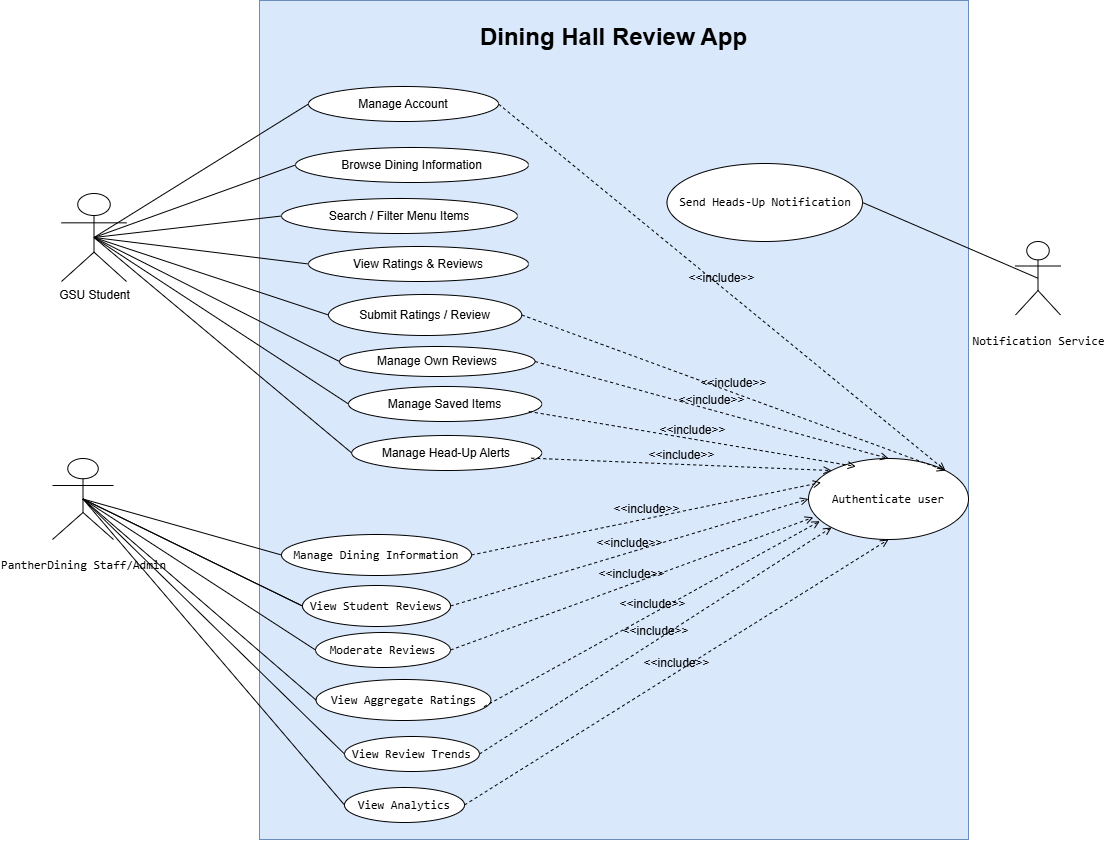

The diagram above was exported from draw.io. Its source (the exported page's mxGraphModel, read from the mxfile embedded in the PNG):
<mxGraphModel dx="2567" dy="878" grid="0" gridSize="10" guides="1" tooltips="1" connect="1" arrows="1" fold="1" page="1" pageScale="1" pageWidth="850" pageHeight="1100" background="light-dark(#FFFFFF,#FFFFFF)" math="0" shadow="0">
  <root>
    <mxCell id="0" />
    <mxCell id="1" parent="0" />
    <mxCell id="owDzLn40SR6dJU1Eyzdy-1" parent="1" style="html=1;whiteSpace=wrap;verticalAlign=top;fillColor=#dae8fc;strokeColor=#6c8ebf;" value="&lt;h1&gt;Dining Hall Review App&lt;/h1&gt;" vertex="1">
      <mxGeometry height="839" width="709" x="-14" y="31" as="geometry" />
    </mxCell>
    <mxCell id="owDzLn40SR6dJU1Eyzdy-2" parent="1" style="shape=umlActor;verticalLabelPosition=bottom;verticalAlign=top;html=1;" value="&lt;pre dir=&quot;ltr&quot;&gt;&lt;code&gt;PantherDining Staff/Admin&lt;/code&gt;&lt;/pre&gt;" vertex="1">
      <mxGeometry height="81" width="61" x="-221" y="489" as="geometry" />
    </mxCell>
    <mxCell id="owDzLn40SR6dJU1Eyzdy-9" parent="1" style="ellipse;whiteSpace=wrap;html=1;" value="&lt;pre dir=&quot;ltr&quot;&gt;&lt;code&gt;Manage Dining Information&lt;/code&gt;&lt;/pre&gt;" vertex="1">
      <mxGeometry height="41" width="190" x="8" y="565" as="geometry" />
    </mxCell>
    <mxCell id="owDzLn40SR6dJU1Eyzdy-10" parent="1" style="ellipse;whiteSpace=wrap;html=1;" value="&lt;pre dir=&quot;ltr&quot;&gt;&lt;code&gt;Moderate Reviews&lt;/code&gt;&lt;/pre&gt;" vertex="1">
      <mxGeometry height="35" width="135" x="42" y="663" as="geometry" />
    </mxCell>
    <mxCell id="owDzLn40SR6dJU1Eyzdy-11" parent="1" style="ellipse;whiteSpace=wrap;html=1;" value="&lt;pre dir=&quot;ltr&quot;&gt;&lt;code&gt;View Review Trends&lt;/code&gt;&lt;/pre&gt;" vertex="1">
      <mxGeometry height="35" width="135" x="71" y="767" as="geometry" />
    </mxCell>
    <mxCell id="owDzLn40SR6dJU1Eyzdy-12" parent="1" style="ellipse;whiteSpace=wrap;html=1;" value="&lt;pre dir=&quot;ltr&quot;&gt;&lt;code&gt;View Aggregate Ratings&lt;/code&gt;&lt;/pre&gt;" vertex="1">
      <mxGeometry height="41" width="175" x="42.5" y="710" as="geometry" />
    </mxCell>
    <mxCell id="owDzLn40SR6dJU1Eyzdy-13" parent="1" style="ellipse;whiteSpace=wrap;html=1;" value="&lt;pre dir=&quot;ltr&quot;&gt;&lt;code&gt;Authenticate user&lt;/code&gt;&lt;/pre&gt;" vertex="1">
      <mxGeometry height="81" width="160" x="535" y="489" as="geometry" />
    </mxCell>
    <mxCell id="owDzLn40SR6dJU1Eyzdy-14" parent="1" style="ellipse;whiteSpace=wrap;html=1;" value="&lt;pre dir=&quot;ltr&quot;&gt;&lt;code&gt;View Analytics&lt;/code&gt;&lt;/pre&gt;" vertex="1">
      <mxGeometry height="35" width="120" x="71" y="818" as="geometry" />
    </mxCell>
    <mxCell id="owDzLn40SR6dJU1Eyzdy-16" edge="1" parent="1" source="owDzLn40SR6dJU1Eyzdy-2" style="endArrow=none;endFill=0;endSize=12;html=1;rounded=0;fontFamily=Helvetica;fontSize=12;fontColor=default;exitX=0.5;exitY=0.5;exitDx=0;exitDy=0;exitPerimeter=0;entryX=0;entryY=0.5;entryDx=0;entryDy=0;" target="owDzLn40SR6dJU1Eyzdy-9" value="">
      <mxGeometry relative="1" width="160" as="geometry">
        <mxPoint x="170.5" y="134.5" as="sourcePoint" />
        <mxPoint x="330.5" y="134.5" as="targetPoint" />
      </mxGeometry>
    </mxCell>
    <mxCell id="owDzLn40SR6dJU1Eyzdy-17" edge="1" parent="1" source="owDzLn40SR6dJU1Eyzdy-2" style="endArrow=none;endFill=0;endSize=12;html=1;rounded=0;fontFamily=Helvetica;fontSize=12;fontColor=default;exitX=0.5;exitY=0.5;exitDx=0;exitDy=0;exitPerimeter=0;entryX=0;entryY=0.5;entryDx=0;entryDy=0;" target="owDzLn40SR6dJU1Eyzdy-10" value="">
      <mxGeometry relative="1" width="160" as="geometry">
        <mxPoint x="205" y="254.5" as="sourcePoint" />
        <mxPoint x="365" y="254.5" as="targetPoint" />
      </mxGeometry>
    </mxCell>
    <mxCell id="owDzLn40SR6dJU1Eyzdy-18" edge="1" parent="1" source="owDzLn40SR6dJU1Eyzdy-2" style="endArrow=none;endFill=0;endSize=12;html=1;rounded=0;fontFamily=Helvetica;fontSize=12;fontColor=default;exitX=0.5;exitY=0.5;exitDx=0;exitDy=0;exitPerimeter=0;entryX=0;entryY=0.5;entryDx=0;entryDy=0;" target="owDzLn40SR6dJU1Eyzdy-15" value="">
      <mxGeometry relative="1" width="160" as="geometry">
        <mxPoint x="191.5" y="194.5" as="sourcePoint" />
        <mxPoint x="351.5" y="194.5" as="targetPoint" />
      </mxGeometry>
    </mxCell>
    <mxCell id="owDzLn40SR6dJU1Eyzdy-20" edge="1" parent="1" source="owDzLn40SR6dJU1Eyzdy-2" style="endArrow=none;endFill=0;endSize=12;html=1;rounded=0;fontFamily=Helvetica;fontSize=12;fontColor=default;entryX=0;entryY=0.5;entryDx=0;entryDy=0;exitX=0.5;exitY=0.5;exitDx=0;exitDy=0;exitPerimeter=0;" target="owDzLn40SR6dJU1Eyzdy-12" value="">
      <mxGeometry relative="1" width="160" as="geometry">
        <mxPoint x="170.5" y="344.5" as="sourcePoint" />
        <mxPoint x="330.5" y="344.5" as="targetPoint" />
      </mxGeometry>
    </mxCell>
    <mxCell id="owDzLn40SR6dJU1Eyzdy-21" edge="1" parent="1" source="owDzLn40SR6dJU1Eyzdy-2" style="endArrow=none;endFill=0;endSize=12;html=1;rounded=0;fontFamily=Helvetica;fontSize=12;fontColor=default;entryX=0;entryY=0.5;entryDx=0;entryDy=0;exitX=0.5;exitY=0.5;exitDx=0;exitDy=0;exitPerimeter=0;" target="owDzLn40SR6dJU1Eyzdy-11" value="">
      <mxGeometry relative="1" width="160" as="geometry">
        <mxPoint x="240" y="390" as="sourcePoint" />
        <mxPoint x="400" y="390" as="targetPoint" />
      </mxGeometry>
    </mxCell>
    <mxCell id="owDzLn40SR6dJU1Eyzdy-23" edge="1" parent="1" source="owDzLn40SR6dJU1Eyzdy-2" style="endArrow=none;endFill=0;endSize=12;html=1;rounded=0;fontFamily=Helvetica;fontSize=12;fontColor=default;entryX=0;entryY=0.5;entryDx=0;entryDy=0;exitX=0.5;exitY=0.5;exitDx=0;exitDy=0;exitPerimeter=0;" target="owDzLn40SR6dJU1Eyzdy-14" value="">
      <mxGeometry relative="1" width="160" as="geometry">
        <mxPoint x="191.5" y="450" as="sourcePoint" />
        <mxPoint x="351.5" y="450" as="targetPoint" />
      </mxGeometry>
    </mxCell>
    <mxCell id="owDzLn40SR6dJU1Eyzdy-24" edge="1" parent="1" source="owDzLn40SR6dJU1Eyzdy-14" style="html=1;verticalAlign=bottom;labelBackgroundColor=none;endArrow=open;endFill=0;dashed=1;rounded=0;fontFamily=Helvetica;fontSize=12;fontColor=default;exitX=1;exitY=0.5;exitDx=0;exitDy=0;entryX=0.5;entryY=1;entryDx=0;entryDy=0;" target="owDzLn40SR6dJU1Eyzdy-13" value="&amp;lt;&amp;lt;include&amp;gt;&amp;gt;">
      <mxGeometry relative="1" width="160" as="geometry">
        <mxPoint x="540" y="430" as="sourcePoint" />
        <mxPoint x="700" y="430" as="targetPoint" />
      </mxGeometry>
    </mxCell>
    <mxCell id="owDzLn40SR6dJU1Eyzdy-25" edge="1" parent="1" source="owDzLn40SR6dJU1Eyzdy-9" style="html=1;verticalAlign=bottom;labelBackgroundColor=none;endArrow=open;endFill=0;dashed=1;rounded=0;fontFamily=Helvetica;fontSize=12;fontColor=default;entryX=0.079;entryY=0.296;entryDx=0;entryDy=0;entryPerimeter=0;exitX=1;exitY=0.5;exitDx=0;exitDy=0;" target="owDzLn40SR6dJU1Eyzdy-13" value="&amp;lt;&amp;lt;include&amp;gt;&amp;gt;">
      <mxGeometry relative="1" width="160" as="geometry">
        <mxPoint x="540" y="130" as="sourcePoint" />
        <mxPoint x="700" y="130" as="targetPoint" />
      </mxGeometry>
    </mxCell>
    <mxCell id="owDzLn40SR6dJU1Eyzdy-26" edge="1" parent="1" source="owDzLn40SR6dJU1Eyzdy-15" style="html=1;verticalAlign=bottom;labelBackgroundColor=none;endArrow=open;endFill=0;dashed=1;rounded=0;fontFamily=Helvetica;fontSize=12;fontColor=default;exitX=1;exitY=0.5;exitDx=0;exitDy=0;entryX=0;entryY=0.5;entryDx=0;entryDy=0;" target="owDzLn40SR6dJU1Eyzdy-13" value="&amp;lt;&amp;lt;include&amp;gt;&amp;gt;">
      <mxGeometry relative="1" width="160" as="geometry">
        <mxPoint x="550" y="180" as="sourcePoint" />
        <mxPoint x="710" y="180" as="targetPoint" />
      </mxGeometry>
    </mxCell>
    <mxCell id="owDzLn40SR6dJU1Eyzdy-27" edge="1" parent="1" source="owDzLn40SR6dJU1Eyzdy-10" style="html=1;verticalAlign=bottom;labelBackgroundColor=none;endArrow=open;endFill=0;dashed=1;rounded=0;fontFamily=Helvetica;fontSize=12;fontColor=default;exitX=1;exitY=0.5;exitDx=0;exitDy=0;entryX=0.03;entryY=0.727;entryDx=0;entryDy=0;entryPerimeter=0;" target="owDzLn40SR6dJU1Eyzdy-13" value="&amp;lt;&amp;lt;include&amp;gt;&amp;gt;">
      <mxGeometry relative="1" width="160" as="geometry">
        <mxPoint x="475" y="284.5" as="sourcePoint" />
        <mxPoint x="635" y="284.5" as="targetPoint" />
      </mxGeometry>
    </mxCell>
    <mxCell id="owDzLn40SR6dJU1Eyzdy-28" edge="1" parent="1" source="owDzLn40SR6dJU1Eyzdy-12" style="html=1;verticalAlign=bottom;labelBackgroundColor=none;endArrow=open;endFill=0;dashed=1;rounded=0;fontFamily=Helvetica;fontSize=12;fontColor=default;entryX=0.071;entryY=0.774;entryDx=0;entryDy=0;exitX=0.96;exitY=0.664;exitDx=0;exitDy=0;exitPerimeter=0;entryPerimeter=0;" target="owDzLn40SR6dJU1Eyzdy-13" value="&amp;lt;&amp;lt;include&amp;gt;&amp;gt;">
      <mxGeometry relative="1" width="160" as="geometry">
        <mxPoint x="540" y="320" as="sourcePoint" />
        <mxPoint x="700" y="320" as="targetPoint" />
      </mxGeometry>
    </mxCell>
    <mxCell id="owDzLn40SR6dJU1Eyzdy-29" edge="1" parent="1" source="owDzLn40SR6dJU1Eyzdy-11" style="html=1;verticalAlign=bottom;labelBackgroundColor=none;endArrow=open;endFill=0;dashed=1;rounded=0;fontFamily=Helvetica;fontSize=12;fontColor=default;exitX=1;exitY=0.5;exitDx=0;exitDy=0;entryX=0;entryY=1;entryDx=0;entryDy=0;" target="owDzLn40SR6dJU1Eyzdy-13" value="&amp;lt;&amp;lt;include&amp;gt;&amp;gt;">
      <mxGeometry relative="1" width="160" as="geometry">
        <mxPoint x="510" y="390" as="sourcePoint" />
        <mxPoint x="670" y="390" as="targetPoint" />
      </mxGeometry>
    </mxCell>
    <mxCell id="owDzLn40SR6dJU1Eyzdy-30" parent="1" style="shape=umlActor;verticalLabelPosition=bottom;verticalAlign=top;html=1;" value="GSU Student" vertex="1">
      <mxGeometry height="88" width="65" x="-212" y="224" as="geometry" />
    </mxCell>
    <mxCell id="owDzLn40SR6dJU1Eyzdy-36" parent="1" style="ellipse;whiteSpace=wrap;html=1;" value="Manage Account" vertex="1">
      <mxGeometry height="35" width="190" x="35" y="117" as="geometry" />
    </mxCell>
    <mxCell id="owDzLn40SR6dJU1Eyzdy-37" parent="1" style="ellipse;whiteSpace=wrap;html=1;" value="Manage Own Reviews" vertex="1">
      <mxGeometry height="30" width="195.5" x="66" y="377" as="geometry" />
    </mxCell>
    <mxCell id="owDzLn40SR6dJU1Eyzdy-38" parent="1" style="ellipse;whiteSpace=wrap;html=1;" value="Search / Filter Menu Items" vertex="1">
      <mxGeometry height="35" width="236" x="8" y="229" as="geometry" />
    </mxCell>
    <mxCell id="owDzLn40SR6dJU1Eyzdy-39" parent="1" style="ellipse;whiteSpace=wrap;html=1;" value="View Ratings &amp;amp; Reviews" vertex="1">
      <mxGeometry height="35" width="220" x="35" y="277" as="geometry" />
    </mxCell>
    <mxCell id="owDzLn40SR6dJU1Eyzdy-40" parent="1" style="ellipse;whiteSpace=wrap;html=1;" value="Submit Ratings / Review" vertex="1">
      <mxGeometry height="41" width="193.25" x="55" y="325" as="geometry" />
    </mxCell>
    <mxCell id="owDzLn40SR6dJU1Eyzdy-41" parent="1" style="ellipse;whiteSpace=wrap;html=1;" value="Browse Dining Information" vertex="1">
      <mxGeometry height="35" width="233" x="22" y="178" as="geometry" />
    </mxCell>
    <mxCell id="owDzLn40SR6dJU1Eyzdy-45" parent="1" style="ellipse;whiteSpace=wrap;html=1;" value="Manage Saved Items" vertex="1">
      <mxGeometry height="35" width="193.25" x="75" y="417" as="geometry" />
    </mxCell>
    <mxCell id="owDzLn40SR6dJU1Eyzdy-46" parent="1" style="ellipse;whiteSpace=wrap;html=1;" value="Manage Head-Up Alerts" vertex="1">
      <mxGeometry height="35" width="190" x="78.25" y="466" as="geometry" />
    </mxCell>
    <mxCell id="owDzLn40SR6dJU1Eyzdy-47" edge="1" parent="1" source="owDzLn40SR6dJU1Eyzdy-30" style="endArrow=none;endFill=0;endSize=12;html=1;rounded=0;fontFamily=Helvetica;fontSize=12;fontColor=default;exitX=0.5;exitY=0.5;exitDx=0;exitDy=0;exitPerimeter=0;entryX=0;entryY=0.5;entryDx=0;entryDy=0;" target="owDzLn40SR6dJU1Eyzdy-36" value="">
      <mxGeometry relative="1" width="160" as="geometry">
        <mxPoint x="282" y="118" as="sourcePoint" />
        <mxPoint x="510" y="115" as="targetPoint" />
      </mxGeometry>
    </mxCell>
    <mxCell id="owDzLn40SR6dJU1Eyzdy-48" edge="1" parent="1" source="owDzLn40SR6dJU1Eyzdy-30" style="endArrow=none;endFill=0;endSize=12;html=1;rounded=0;fontFamily=Helvetica;fontSize=12;fontColor=default;exitX=0.5;exitY=0.5;exitDx=0;exitDy=0;exitPerimeter=0;entryX=0;entryY=0.5;entryDx=0;entryDy=0;" target="owDzLn40SR6dJU1Eyzdy-41" value="">
      <mxGeometry relative="1" width="160" as="geometry">
        <mxPoint x="222" y="190" as="sourcePoint" />
        <mxPoint x="450" y="187" as="targetPoint" />
      </mxGeometry>
    </mxCell>
    <mxCell id="owDzLn40SR6dJU1Eyzdy-49" edge="1" parent="1" source="owDzLn40SR6dJU1Eyzdy-30" style="endArrow=none;endFill=0;endSize=12;html=1;rounded=0;fontFamily=Helvetica;fontSize=12;fontColor=default;exitX=0.5;exitY=0.5;exitDx=0;exitDy=0;exitPerimeter=0;entryX=0;entryY=0.5;entryDx=0;entryDy=0;" target="owDzLn40SR6dJU1Eyzdy-38" value="">
      <mxGeometry relative="1" width="160" as="geometry">
        <mxPoint x="225" y="235" as="sourcePoint" />
        <mxPoint x="453" y="232" as="targetPoint" />
      </mxGeometry>
    </mxCell>
    <mxCell id="owDzLn40SR6dJU1Eyzdy-50" edge="1" parent="1" source="owDzLn40SR6dJU1Eyzdy-30" style="endArrow=none;endFill=0;endSize=12;html=1;rounded=0;fontFamily=Helvetica;fontSize=12;fontColor=default;exitX=0.5;exitY=0.5;exitDx=0;exitDy=0;exitPerimeter=0;entryX=0;entryY=0.5;entryDx=0;entryDy=0;" target="owDzLn40SR6dJU1Eyzdy-39" value="">
      <mxGeometry relative="1" width="160" as="geometry">
        <mxPoint x="219" y="270" as="sourcePoint" />
        <mxPoint x="447" y="267" as="targetPoint" />
      </mxGeometry>
    </mxCell>
    <mxCell id="owDzLn40SR6dJU1Eyzdy-51" edge="1" parent="1" source="owDzLn40SR6dJU1Eyzdy-30" style="endArrow=none;endFill=0;endSize=12;html=1;rounded=0;fontFamily=Helvetica;fontSize=12;fontColor=default;exitX=0.5;exitY=0.5;exitDx=0;exitDy=0;exitPerimeter=0;entryX=0;entryY=0.5;entryDx=0;entryDy=0;" target="owDzLn40SR6dJU1Eyzdy-40" value="">
      <mxGeometry relative="1" width="160" as="geometry">
        <mxPoint x="219" y="310" as="sourcePoint" />
        <mxPoint x="447" y="307" as="targetPoint" />
      </mxGeometry>
    </mxCell>
    <mxCell id="owDzLn40SR6dJU1Eyzdy-52" edge="1" parent="1" source="owDzLn40SR6dJU1Eyzdy-30" style="endArrow=none;endFill=0;endSize=12;html=1;rounded=0;fontFamily=Helvetica;fontSize=12;fontColor=default;exitX=0.5;exitY=0.5;exitDx=0;exitDy=0;exitPerimeter=0;entryX=0;entryY=0.5;entryDx=0;entryDy=0;" target="owDzLn40SR6dJU1Eyzdy-37" value="">
      <mxGeometry relative="1" width="160" as="geometry">
        <mxPoint x="215" y="368" as="sourcePoint" />
        <mxPoint x="443" y="365" as="targetPoint" />
      </mxGeometry>
    </mxCell>
    <mxCell id="owDzLn40SR6dJU1Eyzdy-53" edge="1" parent="1" source="owDzLn40SR6dJU1Eyzdy-30" style="endArrow=none;endFill=0;endSize=12;html=1;rounded=0;fontFamily=Helvetica;fontSize=12;fontColor=default;exitX=0.5;exitY=0.5;exitDx=0;exitDy=0;exitPerimeter=0;entryX=0;entryY=0.5;entryDx=0;entryDy=0;" target="owDzLn40SR6dJU1Eyzdy-45" value="">
      <mxGeometry relative="1" width="160" as="geometry">
        <mxPoint x="212" y="428" as="sourcePoint" />
        <mxPoint x="440" y="425" as="targetPoint" />
      </mxGeometry>
    </mxCell>
    <mxCell id="owDzLn40SR6dJU1Eyzdy-54" edge="1" parent="1" source="owDzLn40SR6dJU1Eyzdy-30" style="endArrow=none;endFill=0;endSize=12;html=1;rounded=0;fontFamily=Helvetica;fontSize=12;fontColor=default;exitX=0.5;exitY=0.5;exitDx=0;exitDy=0;exitPerimeter=0;entryX=0;entryY=0.5;entryDx=0;entryDy=0;" target="owDzLn40SR6dJU1Eyzdy-46" value="">
      <mxGeometry relative="1" width="160" as="geometry">
        <mxPoint x="210" y="470" as="sourcePoint" />
        <mxPoint x="438" y="467" as="targetPoint" />
      </mxGeometry>
    </mxCell>
    <mxCell id="owDzLn40SR6dJU1Eyzdy-56" edge="1" parent="1" source="owDzLn40SR6dJU1Eyzdy-37" style="html=1;verticalAlign=bottom;labelBackgroundColor=none;endArrow=open;endFill=0;dashed=1;rounded=0;fontFamily=Helvetica;fontSize=12;fontColor=default;exitX=1;exitY=0.5;exitDx=0;exitDy=0;entryX=0.5;entryY=0;entryDx=0;entryDy=0;" target="owDzLn40SR6dJU1Eyzdy-13" value="&amp;lt;&amp;lt;include&amp;gt;&amp;gt;">
      <mxGeometry relative="1" width="160" as="geometry">
        <mxPoint x="654" y="427" as="sourcePoint" />
        <mxPoint x="931" y="456" as="targetPoint" />
      </mxGeometry>
    </mxCell>
    <mxCell id="owDzLn40SR6dJU1Eyzdy-57" edge="1" parent="1" source="owDzLn40SR6dJU1Eyzdy-40" style="html=1;verticalAlign=bottom;labelBackgroundColor=none;endArrow=open;endFill=0;dashed=1;rounded=0;fontFamily=Helvetica;fontSize=12;fontColor=default;exitX=1;exitY=0.5;exitDx=0;exitDy=0;entryX=1;entryY=0;entryDx=0;entryDy=0;" target="owDzLn40SR6dJU1Eyzdy-13" value="&amp;lt;&amp;lt;include&amp;gt;&amp;gt;">
      <mxGeometry relative="1" width="160" as="geometry">
        <mxPoint x="665" y="367" as="sourcePoint" />
        <mxPoint x="942" y="396" as="targetPoint" />
      </mxGeometry>
    </mxCell>
    <mxCell id="owDzLn40SR6dJU1Eyzdy-58" edge="1" parent="1" source="owDzLn40SR6dJU1Eyzdy-36" style="html=1;verticalAlign=bottom;labelBackgroundColor=none;endArrow=open;endFill=0;dashed=1;rounded=0;fontFamily=Helvetica;fontSize=12;fontColor=default;entryX=1;entryY=0;entryDx=0;entryDy=0;exitX=1;exitY=0.5;exitDx=0;exitDy=0;" target="owDzLn40SR6dJU1Eyzdy-13" value="&amp;lt;&amp;lt;include&amp;gt;&amp;gt;">
      <mxGeometry relative="1" width="160" as="geometry">
        <mxPoint x="660" y="310" as="sourcePoint" />
        <mxPoint x="937" y="339" as="targetPoint" />
      </mxGeometry>
    </mxCell>
    <mxCell id="owDzLn40SR6dJU1Eyzdy-59" edge="1" parent="1" source="owDzLn40SR6dJU1Eyzdy-45" style="html=1;verticalAlign=bottom;labelBackgroundColor=none;endArrow=open;endFill=0;dashed=1;rounded=0;fontFamily=Helvetica;fontSize=12;fontColor=default;entryX=0.296;entryY=0.099;entryDx=0;entryDy=0;exitX=0.933;exitY=0.714;exitDx=0;exitDy=0;exitPerimeter=0;entryPerimeter=0;" target="owDzLn40SR6dJU1Eyzdy-13" value="&amp;lt;&amp;lt;include&amp;gt;&amp;gt;">
      <mxGeometry relative="1" width="160" as="geometry">
        <mxPoint x="697" y="427" as="sourcePoint" />
        <mxPoint x="974" y="456" as="targetPoint" />
      </mxGeometry>
    </mxCell>
    <mxCell id="owDzLn40SR6dJU1Eyzdy-60" edge="1" parent="1" source="owDzLn40SR6dJU1Eyzdy-46" style="html=1;verticalAlign=bottom;labelBackgroundColor=none;endArrow=open;endFill=0;dashed=1;rounded=0;fontFamily=Helvetica;fontSize=12;fontColor=default;exitX=0.945;exitY=0.648;exitDx=0;exitDy=0;exitPerimeter=0;entryX=0;entryY=0;entryDx=0;entryDy=0;" target="owDzLn40SR6dJU1Eyzdy-13" value="&amp;lt;&amp;lt;include&amp;gt;&amp;gt;">
      <mxGeometry relative="1" width="160" as="geometry">
        <mxPoint x="735" y="487" as="sourcePoint" />
        <mxPoint x="736.33" y="578.33" as="targetPoint" />
      </mxGeometry>
    </mxCell>
    <mxCell id="owDzLn40SR6dJU1Eyzdy-65" edge="1" parent="1" source="owDzLn40SR6dJU1Eyzdy-2" style="endArrow=none;endFill=0;endSize=12;html=1;rounded=0;fontFamily=Helvetica;fontSize=12;fontColor=default;entryX=0;entryY=0.5;entryDx=0;entryDy=0;exitX=0.5;exitY=0.5;exitDx=0;exitDy=0;exitPerimeter=0;" target="owDzLn40SR6dJU1Eyzdy-15" value="">
      <mxGeometry relative="1" width="160" as="geometry">
        <mxPoint x="-175" y="540" as="sourcePoint" />
        <mxPoint x="290" y="688" as="targetPoint" />
      </mxGeometry>
    </mxCell>
    <mxCell id="owDzLn40SR6dJU1Eyzdy-15" parent="1" style="ellipse;whiteSpace=wrap;html=1;" value="&lt;pre dir=&quot;ltr&quot;&gt;&lt;code&gt;View Student Reviews&lt;/code&gt;&lt;/pre&gt;" vertex="1">
      <mxGeometry height="41" width="148" x="29" y="616" as="geometry" />
    </mxCell>
    <mxCell id="owDzLn40SR6dJU1Eyzdy-69" parent="1" style="shape=umlActor;verticalLabelPosition=bottom;verticalAlign=top;html=1;" value="&lt;pre dir=&quot;ltr&quot;&gt;&lt;code&gt;Notification Service&lt;/code&gt;&lt;/pre&gt;" vertex="1">
      <mxGeometry height="73.5" width="45" x="742" y="272" as="geometry" />
    </mxCell>
    <mxCell id="owDzLn40SR6dJU1Eyzdy-74" parent="1" style="ellipse;whiteSpace=wrap;html=1;" value="&lt;pre dir=&quot;ltr&quot;&gt;&lt;code&gt;Send Heads-Up Notification&lt;/code&gt;&lt;/pre&gt;" vertex="1">
      <mxGeometry height="78" width="195.5" x="393.5" y="194" as="geometry" />
    </mxCell>
    <mxCell id="owDzLn40SR6dJU1Eyzdy-75" edge="1" parent="1" source="owDzLn40SR6dJU1Eyzdy-74" style="endArrow=none;endFill=0;endSize=12;html=1;rounded=0;fontFamily=Helvetica;fontSize=12;fontColor=default;exitX=1;exitY=0.5;exitDx=0;exitDy=0;entryX=0.5;entryY=0.5;entryDx=0;entryDy=0;entryPerimeter=0;" target="owDzLn40SR6dJU1Eyzdy-69" value="">
      <mxGeometry relative="1" width="160" as="geometry">
        <mxPoint x="665" y="389" as="sourcePoint" />
        <mxPoint x="879" y="256" as="targetPoint" />
      </mxGeometry>
    </mxCell>
  </root>
</mxGraphModel>